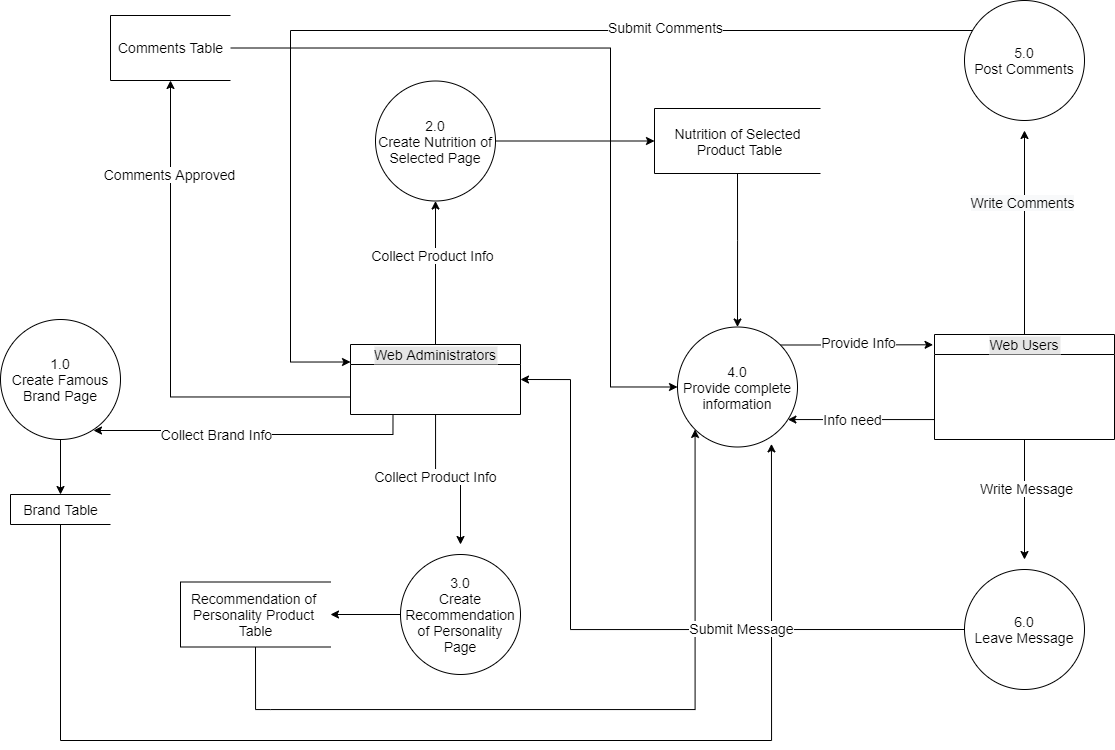

The diagram above was exported from draw.io. Its source (the exported page's mxGraphModel, read from the mxfile embedded in the PNG):
<mxGraphModel dx="2048" dy="682" grid="1" gridSize="10" guides="1" tooltips="1" connect="1" arrows="1" fold="1" page="1" pageScale="1" pageWidth="827" pageHeight="1169" math="0" shadow="0">
  <root>
    <mxCell id="0" />
    <mxCell id="1" parent="0" />
    <mxCell id="pORE5Pj4kBwJMzO1fV6r-31" style="edgeStyle=orthogonalEdgeStyle;rounded=0;orthogonalLoop=1;jettySize=auto;html=1;fontSize=14;" edge="1" parent="1" source="ye1MoP_p3fldcFYeOsXq-1" target="pORE5Pj4kBwJMzO1fV6r-8">
      <mxGeometry relative="1" as="geometry">
        <Array as="points">
          <mxPoint x="94" y="579" />
          <mxPoint x="94" y="579" />
        </Array>
      </mxGeometry>
    </mxCell>
    <mxCell id="pORE5Pj4kBwJMzO1fV6r-33" value="Info need" style="edgeLabel;html=1;align=center;verticalAlign=middle;resizable=0;points=[];fontSize=14;" vertex="1" connectable="0" parent="pORE5Pj4kBwJMzO1fV6r-31">
      <mxGeometry x="0.1096" y="-1" relative="1" as="geometry">
        <mxPoint x="-1" as="offset" />
      </mxGeometry>
    </mxCell>
    <mxCell id="pORE5Pj4kBwJMzO1fV6r-37" style="edgeStyle=orthogonalEdgeStyle;rounded=0;orthogonalLoop=1;jettySize=auto;html=1;fontSize=14;" edge="1" parent="1" source="ye1MoP_p3fldcFYeOsXq-1">
      <mxGeometry relative="1" as="geometry">
        <mxPoint x="264" y="719" as="targetPoint" />
      </mxGeometry>
    </mxCell>
    <mxCell id="pORE5Pj4kBwJMzO1fV6r-39" value="Write Message" style="edgeLabel;html=1;align=center;verticalAlign=middle;resizable=0;points=[];fontSize=14;" vertex="1" connectable="0" parent="pORE5Pj4kBwJMzO1fV6r-37">
      <mxGeometry x="-0.1917" y="1" relative="1" as="geometry">
        <mxPoint as="offset" />
      </mxGeometry>
    </mxCell>
    <mxCell id="pORE5Pj4kBwJMzO1fV6r-53" style="edgeStyle=orthogonalEdgeStyle;rounded=0;orthogonalLoop=1;jettySize=auto;html=1;fontSize=14;" edge="1" parent="1" source="ye1MoP_p3fldcFYeOsXq-1">
      <mxGeometry relative="1" as="geometry">
        <mxPoint x="264" y="290" as="targetPoint" />
      </mxGeometry>
    </mxCell>
    <mxCell id="pORE5Pj4kBwJMzO1fV6r-54" value="&lt;span style=&quot;font-size: 14px; background-color: rgb(248, 249, 250);&quot;&gt;Write Comments&lt;/span&gt;" style="edgeLabel;html=1;align=center;verticalAlign=middle;resizable=0;points=[];fontSize=14;" vertex="1" connectable="0" parent="pORE5Pj4kBwJMzO1fV6r-53">
      <mxGeometry x="0.3039" y="3" relative="1" as="geometry">
        <mxPoint as="offset" />
      </mxGeometry>
    </mxCell>
    <mxCell id="ye1MoP_p3fldcFYeOsXq-1" value="Web Users" style="swimlane;fontStyle=0;childLayout=stackLayout;horizontal=1;startSize=20;fillColor=#ffffff;horizontalStack=0;resizeParent=1;resizeParentMax=0;resizeLast=0;collapsible=0;marginBottom=0;swimlaneFillColor=#ffffff;labelBackgroundColor=#E6E6E6;labelBorderColor=none;fontSize=14;" parent="1" vertex="1">
      <mxGeometry x="174" y="494" width="180" height="105" as="geometry" />
    </mxCell>
    <mxCell id="1_Tom9uN6-WU2ojYgkHX-16" style="edgeStyle=orthogonalEdgeStyle;rounded=0;orthogonalLoop=1;jettySize=auto;html=1;fontSize=14;" edge="1" parent="1" source="ye1MoP_p3fldcFYeOsXq-2">
      <mxGeometry relative="1" as="geometry">
        <mxPoint x="-300" y="704" as="targetPoint" />
      </mxGeometry>
    </mxCell>
    <mxCell id="1_Tom9uN6-WU2ojYgkHX-17" value="Collect Product Info" style="edgeLabel;html=1;align=center;verticalAlign=middle;resizable=0;points=[];fontSize=14;" vertex="1" connectable="0" parent="1_Tom9uN6-WU2ojYgkHX-16">
      <mxGeometry x="-0.2092" y="-1" relative="1" as="geometry">
        <mxPoint as="offset" />
      </mxGeometry>
    </mxCell>
    <mxCell id="pORE5Pj4kBwJMzO1fV6r-44" style="edgeStyle=orthogonalEdgeStyle;rounded=0;orthogonalLoop=1;jettySize=auto;html=1;exitX=0.25;exitY=1;exitDx=0;exitDy=0;entryX=0.775;entryY=0.925;entryDx=0;entryDy=0;entryPerimeter=0;fontSize=14;" edge="1" parent="1" source="ye1MoP_p3fldcFYeOsXq-2" target="1_Tom9uN6-WU2ojYgkHX-6">
      <mxGeometry relative="1" as="geometry" />
    </mxCell>
    <mxCell id="pORE5Pj4kBwJMzO1fV6r-45" value="Collect Brand Info" style="edgeLabel;html=1;align=center;verticalAlign=middle;resizable=0;points=[];fontSize=14;" vertex="1" connectable="0" parent="pORE5Pj4kBwJMzO1fV6r-44">
      <mxGeometry x="0.2457" y="3" relative="1" as="geometry">
        <mxPoint as="offset" />
      </mxGeometry>
    </mxCell>
    <mxCell id="pORE5Pj4kBwJMzO1fV6r-59" style="edgeStyle=orthogonalEdgeStyle;rounded=0;orthogonalLoop=1;jettySize=auto;html=1;exitX=0;exitY=0.75;exitDx=0;exitDy=0;entryX=0.5;entryY=1;entryDx=0;entryDy=0;fontSize=14;" edge="1" parent="1" source="ye1MoP_p3fldcFYeOsXq-2" target="pORE5Pj4kBwJMzO1fV6r-52">
      <mxGeometry relative="1" as="geometry">
        <Array as="points">
          <mxPoint x="-590" y="557" />
          <mxPoint x="-590" y="245" />
        </Array>
      </mxGeometry>
    </mxCell>
    <mxCell id="pORE5Pj4kBwJMzO1fV6r-60" value="Comments Approved" style="edgeLabel;html=1;align=center;verticalAlign=middle;resizable=0;points=[];fontSize=14;" vertex="1" connectable="0" parent="pORE5Pj4kBwJMzO1fV6r-59">
      <mxGeometry x="0.6201" y="2" relative="1" as="geometry">
        <mxPoint y="-1" as="offset" />
      </mxGeometry>
    </mxCell>
    <mxCell id="pORE5Pj4kBwJMzO1fV6r-64" style="edgeStyle=orthogonalEdgeStyle;rounded=0;orthogonalLoop=1;jettySize=auto;html=1;entryX=0.5;entryY=1;entryDx=0;entryDy=0;fontSize=14;" edge="1" parent="1" source="ye1MoP_p3fldcFYeOsXq-2" target="1_Tom9uN6-WU2ojYgkHX-12">
      <mxGeometry relative="1" as="geometry" />
    </mxCell>
    <mxCell id="pORE5Pj4kBwJMzO1fV6r-65" value="Collect Product Info" style="edgeLabel;html=1;align=center;verticalAlign=middle;resizable=0;points=[];fontSize=14;" vertex="1" connectable="0" parent="pORE5Pj4kBwJMzO1fV6r-64">
      <mxGeometry x="0.2683" y="4" relative="1" as="geometry">
        <mxPoint y="1" as="offset" />
      </mxGeometry>
    </mxCell>
    <mxCell id="ye1MoP_p3fldcFYeOsXq-2" value="Web Administrators" style="swimlane;fontStyle=0;childLayout=stackLayout;horizontal=1;startSize=20;fillColor=#ffffff;horizontalStack=0;resizeParent=1;resizeParentMax=0;resizeLast=0;collapsible=0;marginBottom=0;swimlaneFillColor=#ffffff;labelBackgroundColor=#E6E6E6;labelBorderColor=none;fontSize=14;" parent="1" vertex="1">
      <mxGeometry x="-410" y="504" width="170" height="70" as="geometry" />
    </mxCell>
    <mxCell id="pORE5Pj4kBwJMzO1fV6r-2" style="edgeStyle=orthogonalEdgeStyle;rounded=0;orthogonalLoop=1;jettySize=auto;html=1;entryX=0.5;entryY=0;entryDx=0;entryDy=0;fontSize=14;" edge="1" parent="1" source="1_Tom9uN6-WU2ojYgkHX-6" target="pORE5Pj4kBwJMzO1fV6r-1">
      <mxGeometry relative="1" as="geometry" />
    </mxCell>
    <mxCell id="1_Tom9uN6-WU2ojYgkHX-6" value="1.0&lt;br style=&quot;font-size: 14px;&quot;&gt;Create Famous Brand Page" style="ellipse;whiteSpace=wrap;html=1;aspect=fixed;fontSize=14;" vertex="1" parent="1">
      <mxGeometry x="-760" y="479" width="120" height="120" as="geometry" />
    </mxCell>
    <mxCell id="pORE5Pj4kBwJMzO1fV6r-11" style="edgeStyle=orthogonalEdgeStyle;rounded=0;orthogonalLoop=1;jettySize=auto;html=1;entryX=0;entryY=0.5;entryDx=0;entryDy=0;fontSize=14;" edge="1" parent="1" source="1_Tom9uN6-WU2ojYgkHX-12" target="pORE5Pj4kBwJMzO1fV6r-7">
      <mxGeometry relative="1" as="geometry" />
    </mxCell>
    <mxCell id="1_Tom9uN6-WU2ojYgkHX-12" value="2.0&lt;br style=&quot;font-size: 14px;&quot;&gt;Create Nutrition of Selected Page" style="ellipse;whiteSpace=wrap;html=1;aspect=fixed;fontSize=14;" vertex="1" parent="1">
      <mxGeometry x="-385" y="240.5" width="120" height="120" as="geometry" />
    </mxCell>
    <mxCell id="pORE5Pj4kBwJMzO1fV6r-4" style="edgeStyle=orthogonalEdgeStyle;rounded=0;orthogonalLoop=1;jettySize=auto;html=1;fontSize=14;" edge="1" parent="1" source="1_Tom9uN6-WU2ojYgkHX-18">
      <mxGeometry relative="1" as="geometry">
        <mxPoint x="-430" y="774" as="targetPoint" />
      </mxGeometry>
    </mxCell>
    <mxCell id="1_Tom9uN6-WU2ojYgkHX-18" value="3.0&lt;br style=&quot;font-size: 14px;&quot;&gt;Create Recommendation of Personality Page" style="ellipse;whiteSpace=wrap;html=1;aspect=fixed;fontSize=14;" vertex="1" parent="1">
      <mxGeometry x="-360" y="714" width="120" height="120" as="geometry" />
    </mxCell>
    <mxCell id="pORE5Pj4kBwJMzO1fV6r-66" style="edgeStyle=orthogonalEdgeStyle;rounded=0;orthogonalLoop=1;jettySize=auto;html=1;exitX=0.5;exitY=1;exitDx=0;exitDy=0;entryX=0.783;entryY=0.974;entryDx=0;entryDy=0;entryPerimeter=0;fontSize=14;" edge="1" parent="1" source="pORE5Pj4kBwJMzO1fV6r-1" target="pORE5Pj4kBwJMzO1fV6r-8">
      <mxGeometry relative="1" as="geometry">
        <Array as="points">
          <mxPoint x="-700" y="900" />
          <mxPoint x="11" y="900" />
        </Array>
      </mxGeometry>
    </mxCell>
    <mxCell id="pORE5Pj4kBwJMzO1fV6r-1" value="Brand Table" style="html=1;dashed=0;whitespace=wrap;shape=partialRectangle;right=0;fontSize=14;" vertex="1" parent="1">
      <mxGeometry x="-750" y="654" width="100" height="30" as="geometry" />
    </mxCell>
    <mxCell id="pORE5Pj4kBwJMzO1fV6r-21" style="edgeStyle=orthogonalEdgeStyle;rounded=0;orthogonalLoop=1;jettySize=auto;html=1;exitX=0.5;exitY=1;exitDx=0;exitDy=0;entryX=0;entryY=1;entryDx=0;entryDy=0;fontSize=14;" edge="1" parent="1" source="pORE5Pj4kBwJMzO1fV6r-5" target="pORE5Pj4kBwJMzO1fV6r-8">
      <mxGeometry relative="1" as="geometry">
        <Array as="points">
          <mxPoint x="-490" y="869" />
          <mxPoint x="-88" y="869" />
        </Array>
      </mxGeometry>
    </mxCell>
    <mxCell id="pORE5Pj4kBwJMzO1fV6r-5" value="&lt;span style=&quot;font-size: 14px;&quot;&gt;Recommendation of &lt;br style=&quot;font-size: 14px;&quot;&gt;Personality&lt;/span&gt;&amp;nbsp;Product &lt;br style=&quot;font-size: 14px;&quot;&gt;Table" style="html=1;dashed=0;whitespace=wrap;shape=partialRectangle;right=0;fontSize=14;" vertex="1" parent="1">
      <mxGeometry x="-580" y="741.5" width="150" height="65" as="geometry" />
    </mxCell>
    <mxCell id="pORE5Pj4kBwJMzO1fV6r-20" style="edgeStyle=orthogonalEdgeStyle;rounded=0;orthogonalLoop=1;jettySize=auto;html=1;exitX=0.5;exitY=1;exitDx=0;exitDy=0;entryX=0.5;entryY=0;entryDx=0;entryDy=0;fontSize=14;" edge="1" parent="1" source="pORE5Pj4kBwJMzO1fV6r-7" target="pORE5Pj4kBwJMzO1fV6r-8">
      <mxGeometry relative="1" as="geometry">
        <Array as="points">
          <mxPoint x="-23" y="400" />
          <mxPoint x="-23" y="400" />
        </Array>
      </mxGeometry>
    </mxCell>
    <mxCell id="pORE5Pj4kBwJMzO1fV6r-7" value="&lt;span style=&quot;font-size: 14px;&quot;&gt;Nutrition of Selected&lt;br style=&quot;font-size: 14px;&quot;&gt;&lt;/span&gt;&amp;nbsp;Product Table" style="html=1;dashed=0;whitespace=wrap;shape=partialRectangle;right=0;fontSize=14;" vertex="1" parent="1">
      <mxGeometry x="-106" y="268" width="166" height="65" as="geometry" />
    </mxCell>
    <mxCell id="pORE5Pj4kBwJMzO1fV6r-30" style="edgeStyle=orthogonalEdgeStyle;rounded=0;orthogonalLoop=1;jettySize=auto;html=1;exitX=1;exitY=0;exitDx=0;exitDy=0;entryX=-0.008;entryY=0.098;entryDx=0;entryDy=0;entryPerimeter=0;fontSize=14;" edge="1" parent="1" source="pORE5Pj4kBwJMzO1fV6r-8" target="ye1MoP_p3fldcFYeOsXq-1">
      <mxGeometry relative="1" as="geometry" />
    </mxCell>
    <mxCell id="pORE5Pj4kBwJMzO1fV6r-32" value="Provide Info" style="edgeLabel;html=1;align=center;verticalAlign=middle;resizable=0;points=[];fontSize=14;" vertex="1" connectable="0" parent="pORE5Pj4kBwJMzO1fV6r-30">
      <mxGeometry x="-0.0921" y="3" relative="1" as="geometry">
        <mxPoint x="8" as="offset" />
      </mxGeometry>
    </mxCell>
    <mxCell id="pORE5Pj4kBwJMzO1fV6r-8" value="4.0&lt;br style=&quot;font-size: 14px;&quot;&gt;Provide complete information" style="ellipse;whiteSpace=wrap;html=1;aspect=fixed;fontSize=14;" vertex="1" parent="1">
      <mxGeometry x="-83" y="486.5" width="120" height="120" as="geometry" />
    </mxCell>
    <mxCell id="pORE5Pj4kBwJMzO1fV6r-47" style="edgeStyle=orthogonalEdgeStyle;rounded=0;orthogonalLoop=1;jettySize=auto;html=1;exitX=0;exitY=0.5;exitDx=0;exitDy=0;entryX=1;entryY=0.5;entryDx=0;entryDy=0;fontSize=14;" edge="1" parent="1" source="pORE5Pj4kBwJMzO1fV6r-38" target="ye1MoP_p3fldcFYeOsXq-2">
      <mxGeometry relative="1" as="geometry">
        <Array as="points">
          <mxPoint x="-190" y="789" />
          <mxPoint x="-190" y="539" />
        </Array>
      </mxGeometry>
    </mxCell>
    <mxCell id="pORE5Pj4kBwJMzO1fV6r-67" value="Submit Message" style="edgeLabel;html=1;align=center;verticalAlign=middle;resizable=0;points=[];fontSize=14;" vertex="1" connectable="0" parent="pORE5Pj4kBwJMzO1fV6r-47">
      <mxGeometry x="-0.3535" y="-2" relative="1" as="geometry">
        <mxPoint x="1" as="offset" />
      </mxGeometry>
    </mxCell>
    <mxCell id="pORE5Pj4kBwJMzO1fV6r-38" value="6.0&lt;br style=&quot;font-size: 14px;&quot;&gt;Leave Message" style="ellipse;whiteSpace=wrap;html=1;aspect=fixed;fontSize=14;" vertex="1" parent="1">
      <mxGeometry x="204" y="729" width="120" height="120" as="geometry" />
    </mxCell>
    <mxCell id="pORE5Pj4kBwJMzO1fV6r-68" style="edgeStyle=orthogonalEdgeStyle;rounded=0;orthogonalLoop=1;jettySize=auto;html=1;exitX=1;exitY=0.5;exitDx=0;exitDy=0;entryX=0;entryY=0.5;entryDx=0;entryDy=0;fontSize=14;" edge="1" parent="1" source="pORE5Pj4kBwJMzO1fV6r-52" target="pORE5Pj4kBwJMzO1fV6r-8">
      <mxGeometry relative="1" as="geometry">
        <Array as="points">
          <mxPoint x="-150" y="208" />
          <mxPoint x="-150" y="547" />
        </Array>
      </mxGeometry>
    </mxCell>
    <mxCell id="pORE5Pj4kBwJMzO1fV6r-52" value="Comments Table" style="html=1;dashed=0;whitespace=wrap;shape=partialRectangle;right=0;fontSize=14;" vertex="1" parent="1">
      <mxGeometry x="-650" y="175" width="120" height="65" as="geometry" />
    </mxCell>
    <mxCell id="pORE5Pj4kBwJMzO1fV6r-56" style="edgeStyle=orthogonalEdgeStyle;rounded=0;orthogonalLoop=1;jettySize=auto;html=1;entryX=0;entryY=0.25;entryDx=0;entryDy=0;fontSize=14;" edge="1" parent="1" source="pORE5Pj4kBwJMzO1fV6r-55" target="ye1MoP_p3fldcFYeOsXq-2">
      <mxGeometry relative="1" as="geometry">
        <Array as="points">
          <mxPoint x="-470" y="190" />
          <mxPoint x="-470" y="522" />
        </Array>
      </mxGeometry>
    </mxCell>
    <mxCell id="pORE5Pj4kBwJMzO1fV6r-57" value="&lt;font style=&quot;font-size: 14px&quot;&gt;Submit Comments&lt;/font&gt;" style="edgeLabel;html=1;align=center;verticalAlign=middle;resizable=0;points=[];fontSize=14;" vertex="1" connectable="0" parent="pORE5Pj4kBwJMzO1fV6r-56">
      <mxGeometry x="-0.4266" y="-4" relative="1" as="geometry">
        <mxPoint x="1" as="offset" />
      </mxGeometry>
    </mxCell>
    <mxCell id="pORE5Pj4kBwJMzO1fV6r-55" value="5.0&lt;br style=&quot;font-size: 14px;&quot;&gt;Post Comments" style="ellipse;whiteSpace=wrap;html=1;aspect=fixed;fontSize=14;" vertex="1" parent="1">
      <mxGeometry x="204" y="160" width="120" height="120" as="geometry" />
    </mxCell>
  </root>
</mxGraphModel>